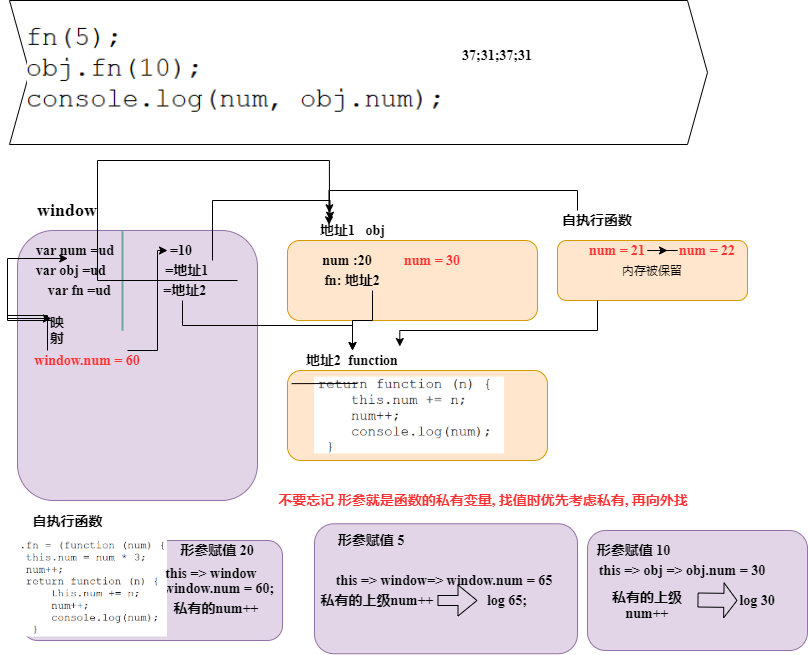

The diagram above was exported from draw.io. Its source (the exported page's mxGraphModel, read from the mxfile embedded in the PNG):
<mxGraphModel dx="1052" dy="1941" grid="1" gridSize="10" guides="1" tooltips="1" connect="1" arrows="1" fold="1" page="1" pageScale="1" pageWidth="827" pageHeight="1169" math="0" shadow="0">
  <root>
    <mxCell id="0" />
    <mxCell id="1" parent="0" />
    <mxCell id="v2Qmd-ObFDHWLyIcACCJ-16" value="" style="rounded=1;whiteSpace=wrap;html=1;fillColor=#e1d5e7;strokeColor=#9673a6;" parent="1" vertex="1">
      <mxGeometry x="25" y="490" width="260" height="100" as="geometry" />
    </mxCell>
    <mxCell id="WURn5mcc-z5OaW2PlTmc-34" value="&lt;h4&gt;&lt;font face=&quot;Times New Roman&quot; style=&quot;font-size: 14px&quot;&gt;window.num = 60;&lt;/font&gt;&lt;/h4&gt;" style="text;html=1;strokeColor=none;fillColor=none;align=center;verticalAlign=middle;whiteSpace=wrap;rounded=0;" vertex="1" parent="1">
      <mxGeometry x="154" y="528.26" width="136" height="20" as="geometry" />
    </mxCell>
    <mxCell id="dGKfCeNi6zZ9bccb2Yz3-1" value="" style="rounded=1;whiteSpace=wrap;html=1;fillColor=#e1d5e7;strokeColor=#9673a6;" parent="1" vertex="1">
      <mxGeometry x="20" y="180" width="240" height="270" as="geometry" />
    </mxCell>
    <mxCell id="dGKfCeNi6zZ9bccb2Yz3-4" value="&lt;h4&gt;&lt;font face=&quot;Times New Roman&quot; style=&quot;font-size: 18px&quot;&gt;window&lt;/font&gt;&lt;/h4&gt;" style="text;html=1;strokeColor=none;fillColor=none;align=center;verticalAlign=middle;whiteSpace=wrap;rounded=0;" parent="1" vertex="1">
      <mxGeometry x="30" y="150" width="80" height="20" as="geometry" />
    </mxCell>
    <mxCell id="v2Qmd-ObFDHWLyIcACCJ-1" value="" style="line;strokeWidth=2;direction=south;html=1;strokeColor=#67AB9F;" parent="1" vertex="1">
      <mxGeometry x="120" y="180" width="10" height="100" as="geometry" />
    </mxCell>
    <mxCell id="v2Qmd-ObFDHWLyIcACCJ-4" value="" style="rounded=1;whiteSpace=wrap;html=1;fillColor=#ffe6cc;strokeColor=#d79b00;" parent="1" vertex="1">
      <mxGeometry x="290" y="190" width="250" height="80" as="geometry" />
    </mxCell>
    <mxCell id="v2Qmd-ObFDHWLyIcACCJ-6" value="&lt;h4&gt;&lt;font face=&quot;Times New Roman&quot; style=&quot;font-size: 14px&quot;&gt;地址1&amp;nbsp; &amp;nbsp;obj&lt;/font&gt;&lt;/h4&gt;" style="text;html=1;strokeColor=none;fillColor=none;align=center;verticalAlign=middle;whiteSpace=wrap;rounded=0;" parent="1" vertex="1">
      <mxGeometry x="280" y="170" width="151" height="20" as="geometry" />
    </mxCell>
    <mxCell id="v2Qmd-ObFDHWLyIcACCJ-17" value="&lt;span style=&quot;font-size: 14px&quot;&gt;&lt;b&gt;自执行函数&lt;/b&gt;&lt;/span&gt;" style="text;html=1;align=center;verticalAlign=middle;resizable=0;points=[];autosize=1;" parent="1" vertex="1">
      <mxGeometry x="25" y="460" width="90" height="20" as="geometry" />
    </mxCell>
    <mxCell id="v2Qmd-ObFDHWLyIcACCJ-24" value="" style="shape=step;perimeter=stepPerimeter;whiteSpace=wrap;html=1;fixedSize=1;" parent="1" vertex="1">
      <mxGeometry x="12" y="-50" width="698" height="144" as="geometry" />
    </mxCell>
    <mxCell id="WURn5mcc-z5OaW2PlTmc-1" value="&lt;h4&gt;&lt;font face=&quot;Times New Roman&quot;&gt;&lt;span style=&quot;font-size: 14px&quot;&gt;var num =ud&amp;nbsp; &amp;nbsp; &amp;nbsp; &amp;nbsp; &amp;nbsp; &amp;nbsp; &amp;nbsp; &amp;nbsp; =10&lt;/span&gt;&lt;/font&gt;&lt;/h4&gt;" style="text;html=1;strokeColor=none;fillColor=none;align=center;verticalAlign=middle;whiteSpace=wrap;rounded=0;" vertex="1" parent="1">
      <mxGeometry x="12" y="190" width="210" height="20" as="geometry" />
    </mxCell>
    <mxCell id="WURn5mcc-z5OaW2PlTmc-3" style="edgeStyle=orthogonalEdgeStyle;rounded=0;orthogonalLoop=1;jettySize=auto;html=1;exitX=1;exitY=0;exitDx=0;exitDy=0;entryX=0.348;entryY=-0.014;entryDx=0;entryDy=0;entryPerimeter=0;" edge="1" parent="1" source="WURn5mcc-z5OaW2PlTmc-2" target="v2Qmd-ObFDHWLyIcACCJ-6">
      <mxGeometry relative="1" as="geometry" />
    </mxCell>
    <mxCell id="WURn5mcc-z5OaW2PlTmc-2" value="&lt;h4&gt;&lt;font face=&quot;Times New Roman&quot;&gt;&lt;span style=&quot;font-size: 14px&quot;&gt;var obj =ud&amp;nbsp; &amp;nbsp; &amp;nbsp; &amp;nbsp; &amp;nbsp; &amp;nbsp; &amp;nbsp; &amp;nbsp; &amp;nbsp;=地址1&lt;/span&gt;&lt;/font&gt;&lt;/h4&gt;" style="text;html=1;strokeColor=none;fillColor=none;align=center;verticalAlign=middle;whiteSpace=wrap;rounded=0;" vertex="1" parent="1">
      <mxGeometry x="35" y="210" width="180" height="20" as="geometry" />
    </mxCell>
    <mxCell id="WURn5mcc-z5OaW2PlTmc-12" style="edgeStyle=orthogonalEdgeStyle;rounded=0;orthogonalLoop=1;jettySize=auto;html=1;exitX=1;exitY=0;exitDx=0;exitDy=0;entryX=0.344;entryY=-0.386;entryDx=0;entryDy=0;entryPerimeter=0;" edge="1" parent="1" source="WURn5mcc-z5OaW2PlTmc-4" target="v2Qmd-ObFDHWLyIcACCJ-6">
      <mxGeometry relative="1" as="geometry">
        <Array as="points">
          <mxPoint x="100" y="110" />
          <mxPoint x="332" y="110" />
        </Array>
      </mxGeometry>
    </mxCell>
    <mxCell id="WURn5mcc-z5OaW2PlTmc-29" style="edgeStyle=orthogonalEdgeStyle;rounded=0;orthogonalLoop=1;jettySize=auto;html=1;exitX=0.75;exitY=1;exitDx=0;exitDy=0;" edge="1" parent="1" source="WURn5mcc-z5OaW2PlTmc-4" target="WURn5mcc-z5OaW2PlTmc-17">
      <mxGeometry relative="1" as="geometry" />
    </mxCell>
    <mxCell id="WURn5mcc-z5OaW2PlTmc-4" value="&lt;h4&gt;&lt;font face=&quot;Times New Roman&quot; style=&quot;font-size: 14px&quot;&gt;var fn =ud&amp;nbsp; &amp;nbsp; &amp;nbsp; &amp;nbsp; &amp;nbsp; &amp;nbsp; &amp;nbsp; &amp;nbsp;=地址2&lt;/font&gt;&lt;/h4&gt;" style="text;html=1;strokeColor=none;fillColor=none;align=center;verticalAlign=middle;whiteSpace=wrap;rounded=0;" vertex="1" parent="1">
      <mxGeometry x="20" y="230" width="220" height="20" as="geometry" />
    </mxCell>
    <mxCell id="WURn5mcc-z5OaW2PlTmc-5" value="&lt;h4&gt;&lt;font face=&quot;Times New Roman&quot; style=&quot;font-size: 14px&quot;&gt;num :20&lt;/font&gt;&lt;/h4&gt;" style="text;html=1;strokeColor=none;fillColor=none;align=center;verticalAlign=middle;whiteSpace=wrap;rounded=0;" vertex="1" parent="1">
      <mxGeometry x="310" y="200" width="80" height="20" as="geometry" />
    </mxCell>
    <mxCell id="WURn5mcc-z5OaW2PlTmc-11" value="" style="shape=image;verticalLabelPosition=bottom;labelBackgroundColor=#ffffff;verticalAlign=top;aspect=fixed;imageAspect=0;image=data:image/png,(base64 omitted: 17524 chars);" vertex="1" parent="1">
      <mxGeometry x="25" y="490" width="145" height="96.53" as="geometry" />
    </mxCell>
    <mxCell id="WURn5mcc-z5OaW2PlTmc-15" value="" style="rounded=1;whiteSpace=wrap;html=1;fillColor=#ffe6cc;strokeColor=#d79b00;" vertex="1" parent="1">
      <mxGeometry x="290" y="320" width="260" height="90" as="geometry" />
    </mxCell>
    <mxCell id="WURn5mcc-z5OaW2PlTmc-17" value="&lt;h4&gt;&lt;font face=&quot;Times New Roman&quot; style=&quot;font-size: 14px&quot;&gt;地址2&amp;nbsp; function&lt;/font&gt;&lt;/h4&gt;" style="text;html=1;strokeColor=none;fillColor=none;align=center;verticalAlign=middle;whiteSpace=wrap;rounded=0;" vertex="1" parent="1">
      <mxGeometry x="300" y="300" width="110" height="20" as="geometry" />
    </mxCell>
    <mxCell id="WURn5mcc-z5OaW2PlTmc-19" value="" style="shape=image;verticalLabelPosition=bottom;labelBackgroundColor=#ffffff;verticalAlign=top;aspect=fixed;imageAspect=0;image=data:image/png,(base64 omitted: 10452 chars);" vertex="1" parent="1">
      <mxGeometry x="317" y="326.62" width="190" height="76.76" as="geometry" />
    </mxCell>
    <mxCell id="WURn5mcc-z5OaW2PlTmc-20" value="&lt;h4&gt;&lt;font face=&quot;Times New Roman&quot; style=&quot;font-size: 14px&quot;&gt;this =&amp;gt; window&lt;/font&gt;&lt;/h4&gt;&lt;div&gt;&lt;br&gt;&lt;/div&gt;" style="text;html=1;strokeColor=none;fillColor=none;align=center;verticalAlign=middle;whiteSpace=wrap;rounded=0;" vertex="1" parent="1">
      <mxGeometry x="154" y="520" width="120" height="20" as="geometry" />
    </mxCell>
    <mxCell id="WURn5mcc-z5OaW2PlTmc-23" value="" style="endArrow=none;html=1;exitX=0.016;exitY=0.146;exitDx=0;exitDy=0;exitPerimeter=0;" edge="1" parent="1" source="WURn5mcc-z5OaW2PlTmc-15">
      <mxGeometry width="50" height="50" relative="1" as="geometry">
        <mxPoint x="300" y="350" as="sourcePoint" />
        <mxPoint x="360" y="333" as="targetPoint" />
      </mxGeometry>
    </mxCell>
    <mxCell id="WURn5mcc-z5OaW2PlTmc-25" value="&lt;h4&gt;&lt;font face=&quot;Times New Roman&quot;&gt;&lt;span style=&quot;font-size: 14px&quot;&gt;形参赋值 20&lt;/span&gt;&lt;/font&gt;&lt;/h4&gt;" style="text;html=1;strokeColor=none;fillColor=none;align=center;verticalAlign=middle;whiteSpace=wrap;rounded=0;" vertex="1" parent="1">
      <mxGeometry x="180" y="490" width="80" height="20" as="geometry" />
    </mxCell>
    <mxCell id="WURn5mcc-z5OaW2PlTmc-48" style="edgeStyle=orthogonalEdgeStyle;rounded=0;orthogonalLoop=1;jettySize=auto;html=1;exitX=0.75;exitY=1;exitDx=0;exitDy=0;" edge="1" parent="1" source="WURn5mcc-z5OaW2PlTmc-26" target="WURn5mcc-z5OaW2PlTmc-17">
      <mxGeometry relative="1" as="geometry" />
    </mxCell>
    <mxCell id="WURn5mcc-z5OaW2PlTmc-26" value="&lt;h4&gt;&lt;font face=&quot;Times New Roman&quot;&gt;&lt;span style=&quot;font-size: 14px&quot;&gt;fn: 地址2&lt;/span&gt;&lt;/font&gt;&lt;/h4&gt;" style="text;html=1;strokeColor=none;fillColor=none;align=center;verticalAlign=middle;whiteSpace=wrap;rounded=0;" vertex="1" parent="1">
      <mxGeometry x="315" y="220" width="80" height="20" as="geometry" />
    </mxCell>
    <mxCell id="WURn5mcc-z5OaW2PlTmc-28" value="" style="shape=image;verticalLabelPosition=bottom;labelBackgroundColor=#ffffff;verticalAlign=top;aspect=fixed;imageAspect=0;image=data:image/png,(base64 omitted: 8572 chars);" vertex="1" parent="1">
      <mxGeometry x="30" y="-26.3" width="415" height="96.59" as="geometry" />
    </mxCell>
    <mxCell id="WURn5mcc-z5OaW2PlTmc-33" value="" style="rounded=1;whiteSpace=wrap;html=1;fillColor=#e1d5e7;strokeColor=#9673a6;" vertex="1" parent="1">
      <mxGeometry x="317" y="473.26" width="263" height="130" as="geometry" />
    </mxCell>
    <mxCell id="WURn5mcc-z5OaW2PlTmc-36" value="内存被保留" style="rounded=1;whiteSpace=wrap;html=1;fillColor=#ffe6cc;strokeColor=#d79b00;" vertex="1" parent="1">
      <mxGeometry x="560" y="190" width="190" height="60" as="geometry" />
    </mxCell>
    <mxCell id="WURn5mcc-z5OaW2PlTmc-38" style="edgeStyle=orthogonalEdgeStyle;rounded=0;orthogonalLoop=1;jettySize=auto;html=1;exitX=0.25;exitY=0;exitDx=0;exitDy=0;entryX=0.341;entryY=0.214;entryDx=0;entryDy=0;entryPerimeter=0;" edge="1" parent="1" source="WURn5mcc-z5OaW2PlTmc-37" target="v2Qmd-ObFDHWLyIcACCJ-6">
      <mxGeometry relative="1" as="geometry">
        <Array as="points">
          <mxPoint x="580" y="140" />
          <mxPoint x="332" y="140" />
        </Array>
      </mxGeometry>
    </mxCell>
    <mxCell id="WURn5mcc-z5OaW2PlTmc-37" value="&lt;h4&gt;&lt;font face=&quot;Times New Roman&quot;&gt;&lt;span style=&quot;font-size: 14px&quot;&gt;自执行函数&lt;/span&gt;&lt;/font&gt;&lt;/h4&gt;" style="text;html=1;strokeColor=none;fillColor=none;align=center;verticalAlign=middle;whiteSpace=wrap;rounded=0;" vertex="1" parent="1">
      <mxGeometry x="560" y="160" width="80" height="20" as="geometry" />
    </mxCell>
    <mxCell id="WURn5mcc-z5OaW2PlTmc-39" value="&lt;h4&gt;&lt;font face=&quot;Times New Roman&quot; style=&quot;font-size: 14px&quot;&gt;形参赋值 5&lt;/font&gt;&lt;/h4&gt;" style="text;html=1;strokeColor=none;fillColor=none;align=center;verticalAlign=middle;whiteSpace=wrap;rounded=0;" vertex="1" parent="1">
      <mxGeometry x="334" y="480" width="80" height="20" as="geometry" />
    </mxCell>
    <mxCell id="WURn5mcc-z5OaW2PlTmc-41" value="&lt;h4&gt;&lt;font face=&quot;Times New Roman&quot;&gt;&lt;span style=&quot;font-size: 14px&quot;&gt;this =&amp;gt; window=&amp;gt; window.num = 65&lt;/span&gt;&lt;/font&gt;&lt;/h4&gt;" style="text;html=1;strokeColor=none;fillColor=none;align=center;verticalAlign=middle;whiteSpace=wrap;rounded=0;" vertex="1" parent="1">
      <mxGeometry x="334" y="520" width="226" height="20" as="geometry" />
    </mxCell>
    <mxCell id="WURn5mcc-z5OaW2PlTmc-42" value="&lt;h4&gt;&lt;font face=&quot;Times New Roman&quot; style=&quot;font-size: 14px&quot;&gt;私有的上级num++&lt;/font&gt;&lt;/h4&gt;" style="text;html=1;strokeColor=none;fillColor=none;align=center;verticalAlign=middle;whiteSpace=wrap;rounded=0;" vertex="1" parent="1">
      <mxGeometry x="320" y="540" width="120" height="20" as="geometry" />
    </mxCell>
    <mxCell id="WURn5mcc-z5OaW2PlTmc-43" value="&lt;h4&gt;&lt;font face=&quot;Times New Roman&quot; style=&quot;font-size: 14px&quot;&gt;log 65;&lt;/font&gt;&lt;/h4&gt;" style="text;html=1;strokeColor=none;fillColor=none;align=center;verticalAlign=middle;whiteSpace=wrap;rounded=0;" vertex="1" parent="1">
      <mxGeometry x="470" y="540" width="80" height="20" as="geometry" />
    </mxCell>
    <mxCell id="WURn5mcc-z5OaW2PlTmc-44" value="" style="shape=flexArrow;endArrow=classic;html=1;" edge="1" parent="1">
      <mxGeometry width="50" height="50" relative="1" as="geometry">
        <mxPoint x="440" y="550" as="sourcePoint" />
        <mxPoint x="480" y="550" as="targetPoint" />
      </mxGeometry>
    </mxCell>
    <mxCell id="WURn5mcc-z5OaW2PlTmc-45" value="" style="rounded=1;whiteSpace=wrap;html=1;fillColor=#e1d5e7;strokeColor=#9673a6;" vertex="1" parent="1">
      <mxGeometry x="590" y="480" width="220" height="120" as="geometry" />
    </mxCell>
    <mxCell id="WURn5mcc-z5OaW2PlTmc-47" value="&lt;h4&gt;&lt;font face=&quot;Times New Roman&quot; style=&quot;font-size: 14px&quot;&gt;形参赋值 10&amp;nbsp;&amp;nbsp;&lt;/font&gt;&lt;/h4&gt;" style="text;html=1;strokeColor=none;fillColor=none;align=center;verticalAlign=middle;whiteSpace=wrap;rounded=0;" vertex="1" parent="1">
      <mxGeometry x="590" y="490" width="100" height="20" as="geometry" />
    </mxCell>
    <mxCell id="WURn5mcc-z5OaW2PlTmc-51" value="&lt;h4&gt;&lt;font face=&quot;Times New Roman&quot; style=&quot;font-size: 14px&quot;&gt;this =&amp;gt; obj =&amp;gt; obj.num = 30&lt;/font&gt;&lt;/h4&gt;" style="text;html=1;strokeColor=none;fillColor=none;align=center;verticalAlign=middle;whiteSpace=wrap;rounded=0;" vertex="1" parent="1">
      <mxGeometry x="590" y="510" width="190" height="20" as="geometry" />
    </mxCell>
    <mxCell id="WURn5mcc-z5OaW2PlTmc-52" value="&lt;h4&gt;&lt;font face=&quot;Times New Roman&quot;&gt;&lt;span style=&quot;font-size: 14px&quot;&gt;私有的上级num++&lt;/span&gt;&lt;/font&gt;&lt;/h4&gt;" style="text;html=1;strokeColor=none;fillColor=none;align=center;verticalAlign=middle;whiteSpace=wrap;rounded=0;" vertex="1" parent="1">
      <mxGeometry x="600" y="540" width="100" height="30" as="geometry" />
    </mxCell>
    <mxCell id="WURn5mcc-z5OaW2PlTmc-53" value="" style="shape=flexArrow;endArrow=classic;html=1;width=14;endSize=4.05;" edge="1" parent="1">
      <mxGeometry width="50" height="50" relative="1" as="geometry">
        <mxPoint x="700" y="549.5" as="sourcePoint" />
        <mxPoint x="740" y="550" as="targetPoint" />
      </mxGeometry>
    </mxCell>
    <mxCell id="WURn5mcc-z5OaW2PlTmc-54" value="&lt;h4&gt;&lt;font face=&quot;Times New Roman&quot; style=&quot;font-size: 14px&quot;&gt;log 30&lt;/font&gt;&lt;/h4&gt;" style="text;html=1;strokeColor=none;fillColor=none;align=center;verticalAlign=middle;whiteSpace=wrap;rounded=0;" vertex="1" parent="1">
      <mxGeometry x="720" y="540" width="80" height="20" as="geometry" />
    </mxCell>
    <mxCell id="WURn5mcc-z5OaW2PlTmc-59" style="edgeStyle=orthogonalEdgeStyle;rounded=0;orthogonalLoop=1;jettySize=auto;html=1;exitX=0.25;exitY=0;exitDx=0;exitDy=0;entryX=0.196;entryY=-0.1;entryDx=0;entryDy=0;entryPerimeter=0;" edge="1" parent="1" source="WURn5mcc-z5OaW2PlTmc-60" target="WURn5mcc-z5OaW2PlTmc-2">
      <mxGeometry relative="1" as="geometry">
        <Array as="points">
          <mxPoint x="10" y="208" />
        </Array>
      </mxGeometry>
    </mxCell>
    <mxCell id="WURn5mcc-z5OaW2PlTmc-62" style="edgeStyle=orthogonalEdgeStyle;rounded=0;orthogonalLoop=1;jettySize=auto;html=1;exitX=0.75;exitY=0;exitDx=0;exitDy=0;" edge="1" parent="1" source="WURn5mcc-z5OaW2PlTmc-55">
      <mxGeometry relative="1" as="geometry">
        <mxPoint x="170" y="200" as="targetPoint" />
        <Array as="points">
          <mxPoint x="160" y="300" />
          <mxPoint x="160" y="200" />
        </Array>
      </mxGeometry>
    </mxCell>
    <mxCell id="WURn5mcc-z5OaW2PlTmc-55" value="&lt;h4&gt;&lt;font face=&quot;Times New Roman&quot; style=&quot;font-size: 14px&quot; color=&quot;#ff3333&quot;&gt;window.num = 60&lt;/font&gt;&lt;/h4&gt;" style="text;html=1;strokeColor=none;fillColor=none;align=center;verticalAlign=middle;whiteSpace=wrap;rounded=0;" vertex="1" parent="1">
      <mxGeometry x="10" y="300" width="160" height="20" as="geometry" />
    </mxCell>
    <mxCell id="WURn5mcc-z5OaW2PlTmc-56" value="&lt;h4&gt;&lt;font face=&quot;Times New Roman&quot; style=&quot;font-size: 14px&quot; color=&quot;#ff3333&quot;&gt;num = 30&lt;/font&gt;&lt;/h4&gt;" style="text;html=1;strokeColor=none;fillColor=none;align=center;verticalAlign=middle;whiteSpace=wrap;rounded=0;" vertex="1" parent="1">
      <mxGeometry x="395" y="200" width="80" height="20" as="geometry" />
    </mxCell>
    <mxCell id="WURn5mcc-z5OaW2PlTmc-60" value="&lt;h4&gt;&lt;font face=&quot;Times New Roman&quot; style=&quot;font-size: 14px&quot;&gt;映射&lt;/font&gt;&lt;/h4&gt;" style="text;html=1;strokeColor=none;fillColor=none;align=center;verticalAlign=middle;whiteSpace=wrap;rounded=0;" vertex="1" parent="1">
      <mxGeometry x="50" y="270" width="20" height="20" as="geometry" />
    </mxCell>
    <mxCell id="WURn5mcc-z5OaW2PlTmc-61" style="edgeStyle=orthogonalEdgeStyle;rounded=0;orthogonalLoop=1;jettySize=auto;html=1;exitX=0.25;exitY=0;exitDx=0;exitDy=0;entryX=0.196;entryY=-0.1;entryDx=0;entryDy=0;entryPerimeter=0;" edge="1" parent="1" source="WURn5mcc-z5OaW2PlTmc-55" target="WURn5mcc-z5OaW2PlTmc-60">
      <mxGeometry relative="1" as="geometry">
        <mxPoint x="50" y="300" as="sourcePoint" />
        <mxPoint x="70.27999999999997" y="208" as="targetPoint" />
        <Array as="points">
          <mxPoint x="50" y="265" />
          <mxPoint x="10" y="265" />
        </Array>
      </mxGeometry>
    </mxCell>
    <mxCell id="WURn5mcc-z5OaW2PlTmc-63" value="&lt;h4&gt;&lt;font face=&quot;Times New Roman&quot; style=&quot;font-size: 14px&quot;&gt;37;31;37;31&lt;/font&gt;&lt;/h4&gt;" style="text;html=1;strokeColor=none;fillColor=none;align=center;verticalAlign=middle;whiteSpace=wrap;rounded=0;" vertex="1" parent="1">
      <mxGeometry x="460" y="-40" width="80" height="90" as="geometry" />
    </mxCell>
    <mxCell id="WURn5mcc-z5OaW2PlTmc-64" value="&lt;h4&gt;&lt;font face=&quot;Times New Roman&quot;&gt;&lt;span style=&quot;font-size: 14px&quot;&gt;私有的num++&lt;/span&gt;&lt;/font&gt;&lt;/h4&gt;" style="text;html=1;strokeColor=none;fillColor=none;align=center;verticalAlign=middle;whiteSpace=wrap;rounded=0;" vertex="1" parent="1">
      <mxGeometry x="170" y="548.26" width="98" height="20" as="geometry" />
    </mxCell>
    <mxCell id="WURn5mcc-z5OaW2PlTmc-66" style="edgeStyle=orthogonalEdgeStyle;rounded=0;orthogonalLoop=1;jettySize=auto;html=1;entryX=0.93;entryY=-0.2;entryDx=0;entryDy=0;entryPerimeter=0;" edge="1" parent="1" source="WURn5mcc-z5OaW2PlTmc-36" target="WURn5mcc-z5OaW2PlTmc-17">
      <mxGeometry relative="1" as="geometry">
        <Array as="points">
          <mxPoint x="600" y="280" />
          <mxPoint x="402" y="280" />
        </Array>
      </mxGeometry>
    </mxCell>
    <mxCell id="WURn5mcc-z5OaW2PlTmc-68" value="" style="edgeStyle=orthogonalEdgeStyle;rounded=0;orthogonalLoop=1;jettySize=auto;html=1;" edge="1" parent="1" source="WURn5mcc-z5OaW2PlTmc-65" target="WURn5mcc-z5OaW2PlTmc-67">
      <mxGeometry relative="1" as="geometry" />
    </mxCell>
    <mxCell id="WURn5mcc-z5OaW2PlTmc-65" value="&lt;h4&gt;&lt;font face=&quot;Times New Roman&quot; style=&quot;font-size: 14px&quot; color=&quot;#ff3333&quot;&gt;num = 21&lt;/font&gt;&lt;/h4&gt;" style="text;html=1;strokeColor=none;fillColor=none;align=center;verticalAlign=middle;whiteSpace=wrap;rounded=0;" vertex="1" parent="1">
      <mxGeometry x="580" y="190" width="80" height="20" as="geometry" />
    </mxCell>
    <mxCell id="WURn5mcc-z5OaW2PlTmc-67" value="&lt;h4&gt;&lt;font face=&quot;Times New Roman&quot; style=&quot;font-size: 14px&quot; color=&quot;#ff3333&quot;&gt;num = 22&lt;/font&gt;&lt;/h4&gt;" style="text;html=1;strokeColor=none;fillColor=none;align=center;verticalAlign=middle;whiteSpace=wrap;rounded=0;" vertex="1" parent="1">
      <mxGeometry x="670" y="190" width="80" height="20" as="geometry" />
    </mxCell>
    <mxCell id="WURn5mcc-z5OaW2PlTmc-73" value="&lt;h4&gt;&lt;font face=&quot;Times New Roman&quot; style=&quot;font-size: 14px&quot; color=&quot;#ff3333&quot;&gt;不要忘记 形参就是函数的私有变量, 找值时优先考虑私有, 再向外找&lt;/font&gt;&lt;/h4&gt;" style="text;html=1;strokeColor=none;fillColor=none;align=center;verticalAlign=middle;whiteSpace=wrap;rounded=0;" vertex="1" parent="1">
      <mxGeometry x="215" y="440" width="542" height="20" as="geometry" />
    </mxCell>
  </root>
</mxGraphModel>